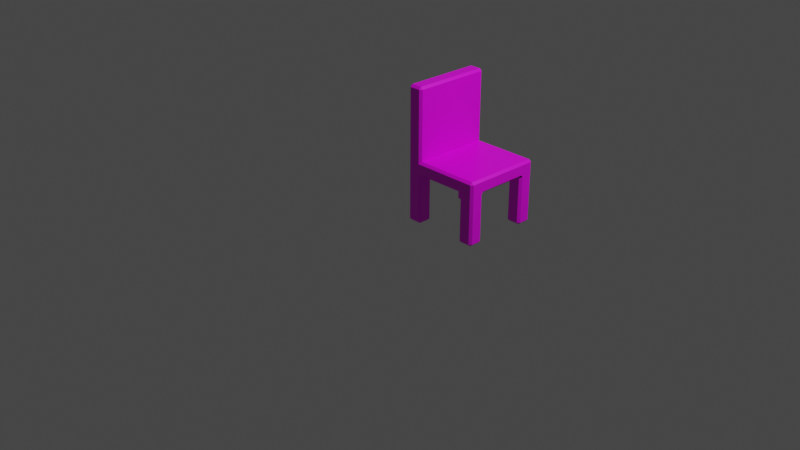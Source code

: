 # Source: chair.blend  (saved by Blender 2.82.7; exported with 4.5.12 LTS)
import bpy
from mathutils import Matrix  # noqa: F401  (used for matrix-valued properties, if any)

bpy.ops.wm.read_factory_settings(use_empty=True)
scene = bpy.context.scene
scene.name = 'Scene'

# ---- collections
col_collection = bpy.data.collections.new('Collection'); scene.collection.children.link(col_collection)

# ---- images (referenced by path relative to the original .blend; pixels are not part of the script)
import os
ASSET_DIR = os.environ.get("B2B_ASSET_DIR", "")  # directory of the original .blend (textures are referenced by path, not embedded)
HERE = os.path.dirname(os.path.abspath(__file__))  # packed textures are extracted next to this script under _unpacked/

def load_image(name, relpath, width, height, colorspace="sRGB"):
    """Load a texture the original file referenced (path relative to the .blend, or extracted next to this script)."""
    p = next((c for c in (os.path.join(HERE, relpath), os.path.join(ASSET_DIR, relpath)) if relpath and os.path.exists(c)), "")
    if p:
        img = bpy.data.images.load(p, check_existing=True)
        img.name = name
    else:  # same state as the original file: an image datablock whose file is absent (Cycles renders it pink)
        img = bpy.data.images.new(name, width, height)
        img.source = "FILE"
        img.filepath = "//" + (relpath or name)
    img.colorspace_settings.name = colorspace
    return img
img_colorplate_png = load_image('colorplate.png', 'colorplate.png', 1024, 1024, 'sRGB')

# ---- materials (node trees are filled in below, after node groups)
mat_material = bpy.data.materials.new('Material')
mat_material.alpha_threshold = 0.0
mat_material.use_transparent_shadow = False
mat_material.line_color = (0.0, 0.0, 0.0, 1.0)

# ---- material node trees
mat_material.use_nodes = True; mat_material.node_tree.nodes.clear()
_N = mat_material.node_tree.nodes; _L = mat_material.node_tree.links
n0 = _N.new('ShaderNodeOutputMaterial'); n0.name = 'Material Output'; n0.location = (300, 300)
n1 = _N.new('ShaderNodeBsdfPrincipled'); n1.name = 'Principled BSDF'; n1.location = (10, 300)
n1.distribution = 'GGX'
n1.subsurface_method = 'BURLEY'
n1.inputs[2].default_value = 0.4
n1.inputs[3].default_value = 1.45
n1.inputs[27].default_value = (0.0, 0.0, 0.0, 1.0)
n1.inputs[28].default_value = 1.0
n2 = _N.new('ShaderNodeTexImage'); n2.name = 'Image Texture.001'; n2.location = (-431, 250)
n2.image = img_colorplate_png
n2.interpolation = 'Closest'
n3 = _N.new('ShaderNodeMapping'); n3.name = 'Mapping'; n3.location = (-645, 283)
n3.vector_type = 'TEXTURE'
n3.inputs[3].default_value = (0.0, -1.0, 0.0)
_L.new(n1.outputs[0], n0.inputs[0])
_L.new(n2.outputs[0], n1.inputs[0])
n0.is_active_output = True

# ---- world
world_world = bpy.data.worlds.new('World'); scene.world = world_world
world_world.use_nodes = True; world_world.node_tree.nodes.clear()
_N = world_world.node_tree.nodes; _L = world_world.node_tree.links
n0 = _N.new('ShaderNodeOutputWorld'); n0.name = 'World Output'; n0.location = (300, 300)
n1 = _N.new('ShaderNodeBackground'); n1.name = 'Background'; n1.location = (10, 300)
n1.inputs[0].default_value = (0.05088, 0.05088, 0.05088, 1.0)
_L.new(n1.outputs[0], n0.inputs[0])
n0.is_active_output = True
world_world.color = (0.05088, 0.05088, 0.05088)
world_world.use_sun_shadow = False
world_world.sun_shadow_jitter_overblur = 0.0

# ---- cameras
cam_camera = bpy.data.cameras.new('Camera')
cam_camera.clip_end = 100.0
cam_camera.ortho_scale = 7.314

# ---- lights
light_light = bpy.data.lights.new('Light', 'POINT')
light_light.transmission_factor = 0.0
light_light.energy = 1000.0
light_light.shadow_soft_size = 0.1
light_light.shadow_maximum_resolution = 0.006
light_light.use_absolute_resolution = True

# ---- meshes
me_cube = bpy.data.meshes.new('Cube')
me_cube.from_pydata([(0.7855, 0.8977, 0.5364), (0.258, 0.8977, 0.5364), (0.09288, 0.1989, 0.6869), (0.09288, 0.7388, 0.6869), (0.09288, 0.7388, 0.5364), (0.09288, 0.1989, 0.5364), (0.258, 0.1989, 0.6869), (0.258, 0.7388, 0.6869), (0.7855, 0.1989, 0.6869), (0.7855, 0.7388, 0.6869), (0.258, 0.7388, 0.5364), (0.258, 0.1989, 0.5364), (0.7855, 0.7388, 0.5364), (0.7855, 0.1989, 0.5364), (0.258, 0.7388, 0.5364), (0.258, 0.1989, 0.5364), (0.7855, 0.7388, 0.5364), (0.7855, 0.1989, 0.5364), (0.7855, 0.8977, 0.5364), (0.1171, 0.03992, 0.5364), (0.09288, 0.06416, 0.5364), (0.1171, 0.03992, 0.6869), (0.09288, 0.06416, 0.6869), (0.9507, 0.06416, 0.5364), (0.9264, 0.03992, 0.5364), (0.9264, 0.03992, 0.6626), (0.9507, 0.06416, 0.6626), (0.9264, 0.06416, 0.6869), (0.09288, 0.8735, 0.5364), (0.1171, 0.8977, 0.5364), (0.09288, 0.8735, 0.6869), (0.1171, 0.8977, 0.6869), (0.9264, 0.8977, 0.5364), (0.9507, 0.8735, 0.5364), (0.9264, 0.8735, 0.6869), (0.9507, 0.8735, 0.6626), (0.9264, 0.8977, 0.6626), (0.2338, 0.8977, 0.6626), (0.258, 0.8735, 0.6869), (0.7855, 0.8977, 0.6626), (0.7855, 0.8735, 0.6869), (0.258, 0.06416, 0.5364), (0.258, 0.03992, 0.5607), (0.2338, 0.03992, 0.5364), (0.258, 0.03992, 0.5364), (0.7855, 0.03992, 0.5607), (0.7855, 0.06416, 0.5364), (0.7855, 0.03992, 0.5364), (0.8098, 0.03992, 0.5364), (0.7855, 0.06416, 0.6869), (0.7855, 0.03992, 0.6626), (0.258, 0.06416, 0.6869), (0.2338, 0.03992, 0.6626), (0.9264, 0.1989, 0.5364), (0.9507, 0.1989, 0.5607), (0.9507, 0.1746, 0.5364), (0.9507, 0.7388, 0.5607), (0.9264, 0.7388, 0.5364), (0.9507, 0.763, 0.5364), (0.9264, 0.7388, 0.6869), (0.9507, 0.7388, 0.6626), (0.9507, 0.1989, 0.6626), (0.9264, 0.1989, 0.6869), (0.9264, 0.7388, 0.5364), (0.9507, 0.763, 0.5364), (0.9507, 0.8735, 0.5364), (0.9264, 0.8977, 0.5364), (0.7855, 0.06416, 0.5364), (0.8098, 0.03992, 0.5364), (0.7855, 0.03992, 0.5364), (0.9264, 0.03992, 0.5364), (0.9507, 0.06416, 0.5364), (0.258, 0.8735, 0.5364), (0.2338, 0.8977, 0.5364), (0.258, 0.8977, 0.5364), (0.1171, 0.8977, 0.5364), (0.09288, 0.8735, 0.5364), (0.1171, 0.1989, 0.5364), (0.09288, 0.1746, 0.5364), (0.09288, 0.1989, 0.5364), (0.09288, 0.06416, 0.5364), (0.1171, 0.03992, 0.5364), (0.2338, 0.03992, 0.5364), (0.258, 0.06416, 0.5364), (0.258, 0.03992, 0.5364), (0.258, 0.1746, 0.5364), (0.2338, 0.1989, 0.5364), (0.258, 0.1989, 0.5364), (0.8098, 0.1989, 0.5364), (0.7855, 0.1746, 0.5364), (0.7855, 0.1989, 0.5364), (0.9507, 0.1746, 0.5364), (0.9264, 0.1989, 0.5364), (0.09288, 0.763, 0.5364), (0.1171, 0.7388, 0.5364), (0.09288, 0.7388, 0.5364), (0.2338, 0.7388, 0.5364), (0.258, 0.763, 0.5364), (0.258, 0.7388, 0.5364), (0.7855, 0.763, 0.5364), (0.8098, 0.7388, 0.5364), (0.7855, 0.7388, 0.5364), (0.9507, 0.763, 0.03712), (0.9264, 0.7388, 0.03712), (0.9264, 0.763, 0.01288), (0.9507, 0.8735, 0.03712), (0.9264, 0.8735, 0.01288), (0.9264, 0.8977, 0.03712), (0.8098, 0.03992, 0.03712), (0.7855, 0.06416, 0.03712), (0.8098, 0.06416, 0.01288), (0.9264, 0.03992, 0.03712), (0.9264, 0.06416, 0.01288), (0.9507, 0.06416, 0.03712), (0.2338, 0.8977, 0.03712), (0.258, 0.8735, 0.03712), (0.2338, 0.8735, 0.01288), (0.1171, 0.8977, 0.03712), (0.1171, 0.8735, 0.01288), (0.09288, 0.8735, 0.03712), (0.09288, 0.1746, 0.03712), (0.1171, 0.1989, 0.03712), (0.1171, 0.1746, 0.01288), (0.09288, 0.06416, 0.03712), (0.1171, 0.06416, 0.01288), (0.1171, 0.03992, 0.03712), (0.2338, 0.03992, 0.03712), (0.2338, 0.06416, 0.01288), (0.258, 0.06416, 0.03712), (0.8098, 0.8735, 0.01288), (0.7855, 0.8977, 0.03712), (0.258, 0.1746, 0.03712), (0.2338, 0.1746, 0.01288), (0.2338, 0.1989, 0.03712), (0.7855, 0.1746, 0.03712), (0.8098, 0.1989, 0.03712), (0.8098, 0.1746, 0.01288), (0.9507, 0.1746, 0.03712), (0.9264, 0.1746, 0.01288), (0.9264, 0.1989, 0.03712), (0.09288, 0.763, 0.03712), (0.1171, 0.763, 0.01288), (0.1171, 0.7388, 0.03712), (0.258, 0.763, 0.03712), (0.2338, 0.7388, 0.03712), (0.2338, 0.763, 0.01288), (0.7855, 0.763, 0.03712), (0.8098, 0.763, 0.01288), (0.8098, 0.7388, 0.03712), (0.09288, 0.7388, 1.425), (0.1171, 0.7388, 1.449), (0.09288, 0.8735, 1.425), (0.1171, 0.8735, 1.449), (0.1171, 0.8977, 1.425), (0.2338, 0.03992, 1.425), (0.258, 0.06416, 1.425), (0.2338, 0.06416, 1.449), (0.09288, 0.06416, 1.425), (0.1171, 0.03992, 1.425), (0.1171, 0.06416, 1.449), (0.2338, 0.8977, 1.425), (0.2338, 0.8735, 1.449), (0.258, 0.8735, 1.425), (0.2338, 0.7388, 1.449), (0.258, 0.7388, 1.425), (0.1171, 0.1989, 1.449), (0.09288, 0.1989, 1.425), (0.258, 0.1989, 1.425), (0.2338, 0.1989, 1.449)], [], [(147, 129, 106, 104), (30, 28, 4, 3), (47, 46, 13, 90, 89, 67, 69), (2, 22, 157, 166), (51, 6, 167, 155), (41, 11, 13, 46), (6, 51, 49, 8), (10, 1, 0, 12), (11, 41, 44, 84, 83, 85, 87), (37, 1, 29, 31), (5, 4, 10, 11), (7, 38, 162, 164), (7, 6, 8, 9), (26, 23, 55, 54, 61), (3, 4, 5, 2), (38, 7, 9, 40), (65, 64, 102, 105), (52, 42, 45, 50), (15, 14, 16, 17), (63, 100, 148, 103), (91, 71, 113, 137), (96, 94, 142, 144), (88, 92, 139, 135), (40, 9, 59, 34), (61, 54, 56, 60), (2, 5, 20, 22), (8, 49, 27, 62), (9, 8, 62, 59), (50, 45, 48, 24, 25), (60, 56, 58, 33, 35), (30, 3, 149, 151), (82, 81, 125, 126), (99, 18, 130, 146), (21, 52, 154, 158), (93, 76, 119, 140), (110, 136, 138, 112), (124, 122, 132, 127), (152, 150, 163, 161), (141, 118, 116, 145), (18, 66, 107, 130), (75, 73, 114, 117), (67, 89, 134, 109), (80, 78, 120, 123), (72, 97, 143, 115), (1, 10, 98, 97, 72, 74), (77, 86, 133, 121), (12, 0, 18, 99, 101), (85, 83, 128, 131), (5, 11, 87, 86, 77, 79), (70, 68, 108, 111), (10, 4, 95, 94, 96, 98), (7, 164, 167, 6), (3, 2, 166, 149), (165, 159, 156, 168), (39, 0, 1, 37), (150, 165, 168, 163), (13, 12, 57, 53), (37, 31, 153, 160), (36, 32, 0, 39), (25, 26, 27), (34, 35, 36), (41, 42, 43, 44), (45, 46, 47, 48), (67, 68, 69), (72, 73, 74), (77, 78, 79), (82, 83, 84), (85, 86, 87), (88, 89, 90), (93, 94, 95), (96, 97, 98), (99, 100, 101), (102, 103, 104), (105, 106, 107), (108, 109, 110), (111, 112, 113), (114, 115, 116), (117, 118, 119), (120, 121, 122), (123, 124, 125), (126, 127, 128), (131, 132, 133), (134, 135, 136), (137, 138, 139), (140, 141, 142), (143, 144, 145), (146, 147, 148), (151, 152, 153), (154, 155, 156), (157, 158, 159), (160, 161, 162), (40, 34, 36, 39), (19, 21, 22, 20), (35, 33, 32, 36), (23, 26, 25, 24), (28, 30, 31, 29), (62, 27, 26, 61), (38, 40, 39, 37), (41, 46, 45, 42), (27, 49, 50, 25), (49, 51, 52, 50), (53, 57, 56, 54), (34, 59, 60, 35), (59, 62, 61, 60), (21, 158, 157, 22), (104, 106, 105, 102), (110, 112, 111, 108), (116, 118, 117, 114), (122, 124, 123, 120), (124, 127, 126, 125), (106, 129, 130, 107), (131, 128, 127, 132), (136, 110, 109, 134), (112, 138, 137, 113), (118, 141, 140, 119), (115, 143, 145, 116), (129, 147, 146, 130), (121, 133, 132, 122), (141, 145, 144, 142), (135, 139, 138, 136), (147, 104, 103, 148), (82, 126, 128, 83), (133, 86, 85, 131), (91, 137, 139, 92), (134, 89, 88, 135), (108, 68, 67, 109), (63, 103, 102, 64), (107, 66, 65, 105), (99, 146, 148, 100), (70, 111, 113, 71), (75, 117, 119, 76), (142, 94, 93, 140), (72, 115, 114, 73), (96, 144, 143, 97), (77, 121, 120, 78), (125, 81, 80, 123), (150, 152, 151, 149), (156, 159, 158, 154), (152, 161, 160, 153), (164, 162, 161, 163), (159, 165, 166, 157), (165, 150, 149, 166), (155, 167, 168, 156), (167, 164, 163, 168), (51, 155, 154, 52), (37, 160, 162, 38), (153, 31, 30, 151), (21, 19, 43, 42, 52)])
_uv = me_cube.uv_layers.new(name='UVMap')
_uv.uv.foreach_set('vector', [0.8297, 0.783, 0.8297, 0.783, 0.8297, 0.783, 0.8297, 0.783, 0.8297, 0.783, 0.8297, 0.783, 0.8297, 0.783, 0.8297, 0.783, 0.8297, 0.783, 0.8297, 0.783, 0.8297, 0.783, 0.8297, 0.783, 0.8297, 0.783, 0.8297, 0.783, 0.8297, 0.783, 0.8297, 0.783, 0.8297, 0.783, 0.8297, 0.783, 0.8297, 0.783, 0.8297, 0.783, 0.8297, 0.783, 0.8297, 0.783, 0.8297, 0.783, 0.8297, 0.783, 0.8297, 0.783, 0.8297, 0.783, 0.8297, 0.783, 0.8297, 0.783, 0.8297, 0.783, 0.8297, 0.783, 0.8297, 0.783, 0.8297, 0.783, 0.8297, 0.783, 0.8297, 0.783, 0.8297, 0.783, 0.8297, 0.783, 0.8297, 0.783, 0.8297, 0.783, 0.8297, 0.783, 0.8297, 0.783, 0.8297, 0.783, 0.8297, 0.783, 0.8297, 0.783, 0.8297, 0.783, 0.8297, 0.783, 0.8297, 0.783, 0.8297, 0.783, 0.8297, 0.783, 0.8297, 0.783, 0.8297, 0.783, 0.8297, 0.783, 0.8297, 0.783, 0.8297, 0.783, 0.8297, 0.783, 0.8297, 0.783, 0.8297, 0.783, 0.8297, 0.783, 0.8297, 0.783, 0.8297, 0.783, 0.8297, 0.783, 0.8297, 0.783, 0.8297, 0.783, 0.8297, 0.783, 0.8297, 0.783, 0.8297, 0.783, 0.8297, 0.783, 0.8297, 0.783, 0.8297, 0.783, 0.8297, 0.783, 0.8297, 0.783, 0.8297, 0.783, 0.8297, 0.783, 0.8297, 0.783, 0.8297, 0.783, 0.8297, 0.783, 0.8297, 0.783, 0.8297, 0.783, 0.8297, 0.783, 0.8297, 0.783, 0.8297, 0.783, 0.8297, 0.783, 0.8297, 0.783, 0.8297, 0.783, 0.8297, 0.783, 0.8297, 0.783, 0.8297, 0.783, 0.8297, 0.783, 0.8297, 0.783, 0.8297, 0.783, 0.8297, 0.783, 0.8297, 0.783, 0.8297, 0.783, 0.8297, 0.783, 0.8297, 0.783, 0.8297, 0.783, 0.8297, 0.783, 0.8297, 0.783, 0.8297, 0.783, 0.8297, 0.783, 0.8297, 0.783, 0.8297, 0.783, 0.8297, 0.783, 0.8297, 0.783, 0.8297, 0.783, 0.8297, 0.783, 0.8297, 0.783, 0.8297, 0.783, 0.8297, 0.783, 0.8297, 0.783, 0.8297, 0.783, 0.8297, 0.783, 0.8297, 0.783, 0.8297, 0.783, 0.8297, 0.783, 0.8297, 0.783, 0.8297, 0.783, 0.8297, 0.783, 0.8297, 0.783, 0.8297, 0.783, 0.8297, 0.783, 0.8297, 0.783, 0.8297, 0.783, 0.8297, 0.783, 0.8297, 0.783, 0.8297, 0.783, 0.8297, 0.783, 0.8297, 0.783, 0.8297, 0.783, 0.8297, 0.783, 0.8297, 0.783, 0.8297, 0.783, 0.8297, 0.783, 0.8297, 0.783, 0.8297, 0.783, 0.8297, 0.783, 0.8297, 0.783, 0.8297, 0.783, 0.8297, 0.783, 0.8297, 0.783, 0.8297, 0.783, 0.8297, 0.783, 0.8297, 0.783, 0.8297, 0.783, 0.8297, 0.783, 0.8297, 0.783, 0.8297, 0.783, 0.8297, 0.783, 0.8297, 0.783, 0.8297, 0.783, 0.8297, 0.783, 0.8297, 0.783, 0.8297, 0.783, 0.8297, 0.783, 0.8297, 0.783, 0.8297, 0.783, 0.8297, 0.783, 0.8297, 0.783, 0.8297, 0.783, 0.8297, 0.783, 0.8297, 0.783, 0.8297, 0.783, 0.8297, 0.783, 0.8297, 0.783, 0.8297, 0.783, 0.8297, 0.783, 0.8297, 0.783, 0.8297, 0.783, 0.8297, 0.783, 0.8297, 0.783, 0.8297, 0.783, 0.8297, 0.783, 0.8297, 0.783, 0.8297, 0.783, 0.8297, 0.783, 0.8297, 0.783, 0.8297, 0.783, 0.8297, 0.783, 0.8297, 0.783, 0.8297, 0.783, 0.8297, 0.783, 0.8297, 0.783, 0.8297, 0.783, 0.8297, 0.783, 0.8297, 0.783, 0.8297, 0.783, 0.8297, 0.783, 0.8297, 0.783, 0.8297, 0.783, 0.8297, 0.783, 0.8297, 0.783, 0.8297, 0.783, 0.8297, 0.783, 0.8297, 0.783, 0.8297, 0.783, 0.8297, 0.783, 0.8297, 0.783, 0.8297, 0.783, 0.8297, 0.783, 0.8297, 0.783, 0.8297, 0.783, 0.8297, 0.783, 0.8297, 0.783, 0.8297, 0.783, 0.8297, 0.783, 0.8297, 0.783, 0.8297, 0.783, 0.8297, 0.783, 0.8297, 0.783, 0.8297, 0.783, 0.8297, 0.783, 0.8297, 0.783, 0.8297, 0.783, 0.8297, 0.783, 0.8297, 0.783, 0.8297, 0.783, 0.8297, 0.783, 0.8297, 0.783, 0.8297, 0.783, 0.8297, 0.783, 0.8297, 0.783, 0.8297, 0.783, 0.8297, 0.783, 0.8297, 0.783, 0.8297, 0.783, 0.8297, 0.783, 0.8297, 0.783, 0.8297, 0.783, 0.8297, 0.783, 0.8297, 0.783, 0.8297, 0.783, 0.8297, 0.783, 0.8297, 0.783, 0.8297, 0.783, 0.8297, 0.783, 0.8297, 0.783, 0.8297, 0.783, 0.8297, 0.783, 0.8297, 0.783, 0.8297, 0.783, 0.8297, 0.783, 0.8297, 0.783, 0.8297, 0.783, 0.8297, 0.783, 0.8297, 0.783, 0.8297, 0.783, 0.8297, 0.783, 0.8297, 0.783, 0.8297, 0.783, 0.8297, 0.783, 0.8297, 0.783, 0.8297, 0.783, 0.8297, 0.783, 0.8297, 0.783, 0.8297, 0.783, 0.8297, 0.783, 0.8297, 0.783, 0.8297, 0.783, 0.8297, 0.783, 0.8297, 0.783, 0.8297, 0.783, 0.8297, 0.783, 0.8297, 0.783, 0.8297, 0.783, 0.8297, 0.783, 0.8297, 0.783, 0.8297, 0.783, 0.8297, 0.783, 0.8297, 0.783, 0.8297, 0.783, 0.8297, 0.783, 0.8297, 0.783, 0.8297, 0.783, 0.8297, 0.783, 0.8297, 0.783, 0.8297, 0.783, 0.8297, 0.783, 0.8297, 0.783, 0.8297, 0.783, 0.8297, 0.783, 0.8297, 0.783, 0.8297, 0.783, 0.8297, 0.783, 0.8297, 0.783, 0.8297, 0.783, 0.8297, 0.783, 0.8297, 0.783, 0.8297, 0.783, 0.8297, 0.783, 0.8297, 0.783, 0.8297, 0.783, 0.8297, 0.783, 0.8297, 0.783, 0.8297, 0.783, 0.8297, 0.783, 0.8297, 0.783, 0.8297, 0.783, 0.8297, 0.783, 0.8297, 0.783, 0.8297, 0.783, 0.8297, 0.783, 0.8297, 0.783, 0.8297, 0.783, 0.8297, 0.783, 0.8297, 0.783, 0.8297, 0.783, 0.8297, 0.783, 0.8297, 0.783, 0.8297, 0.783, 0.8297, 0.783, 0.8297, 0.783, 0.8297, 0.783, 0.8297, 0.783, 0.8297, 0.783, 0.8297, 0.783, 0.8297, 0.783, 0.8297, 0.783, 0.8297, 0.783, 0.8297, 0.783, 0.8297, 0.783, 0.8297, 0.783, 0.8297, 0.783, 0.8297, 0.783, 0.8297, 0.783, 0.8297, 0.783, 0.8297, 0.783, 0.8297, 0.783, 0.8297, 0.783, 0.8297, 0.783, 0.8297, 0.783, 0.8297, 0.783, 0.8297, 0.783, 0.8297, 0.783, 0.8297, 0.783, 0.8297, 0.783, 0.8297, 0.783, 0.8297, 0.783, 0.8297, 0.783, 0.8297, 0.783, 0.8297, 0.783, 0.8297, 0.783, 0.8297, 0.783, 0.8297, 0.783, 0.8297, 0.783, 0.8297, 0.783, 0.8297, 0.783, 0.8297, 0.783, 0.8297, 0.783, 0.8297, 0.783, 0.8297, 0.783, 0.8297, 0.783, 0.8297, 0.783, 0.8297, 0.783, 0.8297, 0.783, 0.8297, 0.783, 0.8297, 0.783, 0.8297, 0.783, 0.8297, 0.783, 0.8297, 0.783, 0.8297, 0.783, 0.8297, 0.783, 0.8297, 0.783, 0.8297, 0.783, 0.8297, 0.783, 0.8297, 0.783, 0.8297, 0.783, 0.8297, 0.783, 0.8297, 0.783, 0.8297, 0.783, 0.8297, 0.783, 0.8297, 0.783, 0.8297, 0.783, 0.8297, 0.783, 0.8297, 0.783, 0.8297, 0.783, 0.8297, 0.783, 0.8297, 0.783, 0.8297, 0.783, 0.8297, 0.783, 0.8297, 0.783, 0.8297, 0.783, 0.8297, 0.783, 0.8297, 0.783, 0.8297, 0.783, 0.8297, 0.783, 0.8297, 0.783, 0.8297, 0.783, 0.8297, 0.783, 0.8297, 0.783, 0.8297, 0.783, 0.8297, 0.783, 0.8297, 0.783, 0.8297, 0.783, 0.8297, 0.783, 0.8297, 0.783, 0.8297, 0.783, 0.8297, 0.783, 0.8297, 0.783, 0.8297, 0.783, 0.8297, 0.783, 0.8297, 0.783, 0.8297, 0.783, 0.8297, 0.783, 0.8297, 0.783, 0.8297, 0.783, 0.8297, 0.783, 0.8297, 0.783, 0.8297, 0.783, 0.8297, 0.783, 0.8297, 0.783, 0.8297, 0.783, 0.8297, 0.783, 0.8297, 0.783, 0.8297, 0.783, 0.8297, 0.783, 0.8297, 0.783, 0.8297, 0.783, 0.8297, 0.783, 0.8297, 0.783, 0.8297, 0.783, 0.8297, 0.783, 0.8297, 0.783, 0.8297, 0.783, 0.8297, 0.783, 0.8297, 0.783, 0.8297, 0.783, 0.8297, 0.783, 0.8297, 0.783, 0.8297, 0.783, 0.8297, 0.783, 0.8297, 0.783, 0.8297, 0.783, 0.8297, 0.783, 0.8297, 0.783, 0.8297, 0.783, 0.8297, 0.783, 0.8297, 0.783, 0.8297, 0.783, 0.8297, 0.783, 0.8297, 0.783, 0.8297, 0.783, 0.8297, 0.783, 0.8297, 0.783, 0.8297, 0.783, 0.8297, 0.783, 0.8297, 0.783, 0.8297, 0.783, 0.8297, 0.783, 0.8297, 0.783, 0.8297, 0.783, 0.8297, 0.783, 0.8297, 0.783, 0.8297, 0.783, 0.8297, 0.783, 0.8297, 0.783, 0.8297, 0.783, 0.8297, 0.783, 0.8297, 0.783, 0.8297, 0.783, 0.8297, 0.783, 0.8297, 0.783, 0.8297, 0.783, 0.8297, 0.783, 0.8297, 0.783, 0.8297, 0.783, 0.8297, 0.783, 0.8297, 0.783, 0.8297, 0.783, 0.8297, 0.783, 0.8297, 0.783, 0.8297, 0.783, 0.8297, 0.783, 0.8297, 0.783, 0.8297, 0.783, 0.8297, 0.783, 0.8297, 0.783, 0.8297, 0.783, 0.8297, 0.783, 0.8297, 0.783, 0.8297, 0.783, 0.8297, 0.783, 0.8297, 0.783, 0.8297, 0.783, 0.8297, 0.783, 0.8297, 0.783, 0.8297, 0.783, 0.8297, 0.783, 0.8297, 0.783, 0.8297, 0.783, 0.8297, 0.783, 0.8297, 0.783, 0.8297, 0.783, 0.8297, 0.783, 0.8297, 0.783, 0.8297, 0.783, 0.8297, 0.783, 0.8297, 0.783, 0.8297, 0.783, 0.8297, 0.783, 0.8297, 0.783, 0.8297, 0.783, 0.8297, 0.783, 0.8297, 0.783, 0.8297, 0.783, 0.8297, 0.783, 0.8297, 0.783, 0.8297, 0.783, 0.8297, 0.783, 0.8297, 0.783, 0.8297, 0.783, 0.8297, 0.783, 0.8297, 0.783, 0.8297, 0.783, 0.8297, 0.783, 0.8297, 0.783, 0.8297, 0.783, 0.8297, 0.783, 0.8297, 0.783, 0.8297, 0.783, 0.8297, 0.783, 0.8297, 0.783, 0.8297, 0.783, 0.8297, 0.783, 0.8297, 0.783, 0.8297, 0.783, 0.8297, 0.783, 0.8297, 0.783, 0.8297, 0.783, 0.8297, 0.783, 0.8297, 0.783, 0.8297, 0.783, 0.8297, 0.783, 0.8297, 0.783, 0.8297, 0.783, 0.8297, 0.783, 0.8297, 0.783, 0.8297, 0.783, 0.8297, 0.783, 0.8297, 0.783, 0.8297, 0.783, 0.8297, 0.783, 0.8297, 0.783, 0.8297, 0.783, 0.8297, 0.783, 0.8297, 0.783, 0.8297, 0.783, 0.8297, 0.783, 0.8297, 0.783, 0.8297, 0.783, 0.8297, 0.783, 0.8297, 0.783, 0.8297, 0.783, 0.8297, 0.783, 0.8297, 0.783, 0.8297, 0.783, 0.8297, 0.783, 0.8297, 0.783, 0.8297, 0.783, 0.8297, 0.783, 0.8297, 0.783, 0.8297, 0.783, 0.8297, 0.783, 0.8297, 0.783, 0.8297, 0.783, 0.8297, 0.783, 0.8297, 0.783, 0.8297, 0.783, 0.8297, 0.783, 0.8297, 0.783, 0.8297, 0.783, 0.8297, 0.783, 0.8297, 0.783, 0.8297, 0.783, 0.8297, 0.783, 0.8297, 0.783, 0.8297, 0.783, 0.8297, 0.783, 0.8297, 0.783, 0.8297, 0.783, 0.8297, 0.783])
me_cube.materials.append(mat_material)
me_cube.use_remesh_preserve_volume = False
me_cube.use_remesh_preserve_attributes = False
me_cube.use_mirror_vertex_groups = False
me_cube.update()

# ---- objects
ob_cube = bpy.data.objects.new('Cube', me_cube)
ob_light = bpy.data.objects.new('Light', light_light)
ob_camera = bpy.data.objects.new('Camera', cam_camera)

# ---- transforms, parenting, visibility, modifiers, constraints
ob_cube.location = (0.0, 0.0, 0.0)
ob_cube.lock_rotations_4d = False
ob_cube.empty_display_type = 'ARROWS'
ob_cube.lineart.crease_threshold = 0.0
ob_light.location = (4.076, 1.005, 5.904)
ob_light.rotation_euler = (0.6503, 0.05522, 1.866)
ob_light.lock_rotations_4d = False
ob_light.empty_display_type = 'ARROWS'
ob_light.color = (0.0, 0.0, 0.0, 0.0)
ob_light.lineart.crease_threshold = 0.0
ob_camera.location = (7.359, -6.926, 4.958)
ob_camera.rotation_euler = (1.109, 0.0, 0.8149)
ob_camera.lock_rotations_4d = False
ob_camera.empty_display_type = 'ARROWS'
ob_camera.color = (0.0, 0.0, 0.0, 0.0)
ob_camera.display_type = 'WIRE'
ob_camera.lineart.crease_threshold = 0.0

# ---- collection membership
col_collection.objects.link(ob_cube)
col_collection.objects.link(ob_light)
col_collection.objects.link(ob_camera)

# ---- scene / render settings (as saved in the file)
scene.camera = ob_camera
scene.frame_start = 1; scene.frame_end = 250; scene.frame_set(0)
scene.render.engine = 'BLENDER_EEVEE_NEXT'
scene.cycles.use_denoising = False
scene.cycles.samples = 128
scene.cycles.sampling_pattern = 'TABULATED_SOBOL'
scene.cycles.use_adaptive_sampling = False
scene.cycles.use_light_tree = False
scene.view_settings.view_transform = 'Filmic'
bpy.context.view_layer.update()
